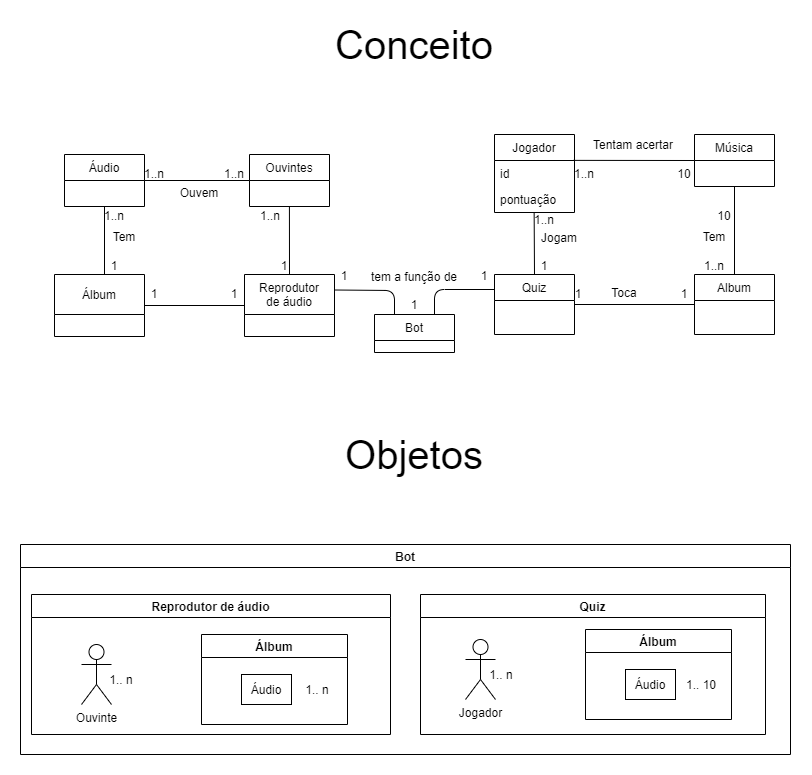

The diagram above was exported from draw.io. Its source (the exported page's mxGraphModel, read from the mxfile embedded in the PNG):
<mxGraphModel dx="1292" dy="719" grid="1" gridSize="10" guides="1" tooltips="1" connect="1" arrows="1" fold="1" page="1" pageScale="1" pageWidth="827" pageHeight="1169" math="0" shadow="0">
  <root>
    <mxCell id="wlvaAOwXjDDqQi1-uzG1-0" />
    <mxCell id="wlvaAOwXjDDqQi1-uzG1-1" parent="wlvaAOwXjDDqQi1-uzG1-0" />
    <mxCell id="wlvaAOwXjDDqQi1-uzG1-7" value="Bot" style="swimlane;" vertex="1" parent="wlvaAOwXjDDqQi1-uzG1-1">
      <mxGeometry x="20" y="570" width="770" height="210" as="geometry" />
    </mxCell>
    <mxCell id="wlvaAOwXjDDqQi1-uzG1-69" value="Reprodutor de áudio" style="swimlane;" vertex="1" parent="wlvaAOwXjDDqQi1-uzG1-7">
      <mxGeometry x="11" y="50" width="359" height="140" as="geometry" />
    </mxCell>
    <mxCell id="wlvaAOwXjDDqQi1-uzG1-71" value="Ouvinte" style="shape=umlActor;verticalLabelPosition=bottom;verticalAlign=top;html=1;" vertex="1" parent="wlvaAOwXjDDqQi1-uzG1-69">
      <mxGeometry x="50" y="50" width="30" height="60" as="geometry" />
    </mxCell>
    <mxCell id="wlvaAOwXjDDqQi1-uzG1-76" value="Álbum" style="swimlane;" vertex="1" parent="wlvaAOwXjDDqQi1-uzG1-69">
      <mxGeometry x="170" y="40" width="146" height="90" as="geometry" />
    </mxCell>
    <mxCell id="wlvaAOwXjDDqQi1-uzG1-77" value="Áudio" style="rounded=0;whiteSpace=wrap;html=1;" vertex="1" parent="wlvaAOwXjDDqQi1-uzG1-76">
      <mxGeometry x="40" y="40" width="50" height="30" as="geometry" />
    </mxCell>
    <mxCell id="wlvaAOwXjDDqQi1-uzG1-78" value="1.. n" style="text;html=1;strokeColor=none;fillColor=none;align=center;verticalAlign=middle;whiteSpace=wrap;rounded=0;" vertex="1" parent="wlvaAOwXjDDqQi1-uzG1-76">
      <mxGeometry x="96" y="45" width="40" height="20" as="geometry" />
    </mxCell>
    <mxCell id="wlvaAOwXjDDqQi1-uzG1-84" value="1.. n" style="text;html=1;strokeColor=none;fillColor=none;align=center;verticalAlign=middle;whiteSpace=wrap;rounded=0;" vertex="1" parent="wlvaAOwXjDDqQi1-uzG1-69">
      <mxGeometry x="70" y="75" width="40" height="20" as="geometry" />
    </mxCell>
    <mxCell id="wlvaAOwXjDDqQi1-uzG1-70" value="Quiz" style="swimlane;" vertex="1" parent="wlvaAOwXjDDqQi1-uzG1-7">
      <mxGeometry x="400" y="50" width="345" height="140" as="geometry" />
    </mxCell>
    <mxCell id="wlvaAOwXjDDqQi1-uzG1-80" value="Jogador" style="shape=umlActor;verticalLabelPosition=bottom;verticalAlign=top;html=1;" vertex="1" parent="wlvaAOwXjDDqQi1-uzG1-70">
      <mxGeometry x="45" y="45" width="30" height="60" as="geometry" />
    </mxCell>
    <mxCell id="wlvaAOwXjDDqQi1-uzG1-81" value="Álbum" style="swimlane;" vertex="1" parent="wlvaAOwXjDDqQi1-uzG1-70">
      <mxGeometry x="165" y="35" width="146" height="90" as="geometry" />
    </mxCell>
    <mxCell id="wlvaAOwXjDDqQi1-uzG1-82" value="Áudio" style="rounded=0;whiteSpace=wrap;html=1;" vertex="1" parent="wlvaAOwXjDDqQi1-uzG1-81">
      <mxGeometry x="40" y="40" width="50" height="30" as="geometry" />
    </mxCell>
    <mxCell id="wlvaAOwXjDDqQi1-uzG1-83" value="1.. 10" style="text;html=1;strokeColor=none;fillColor=none;align=center;verticalAlign=middle;whiteSpace=wrap;rounded=0;" vertex="1" parent="wlvaAOwXjDDqQi1-uzG1-81">
      <mxGeometry x="96" y="45" width="40" height="20" as="geometry" />
    </mxCell>
    <mxCell id="wlvaAOwXjDDqQi1-uzG1-85" value="1.. n" style="text;html=1;strokeColor=none;fillColor=none;align=center;verticalAlign=middle;whiteSpace=wrap;rounded=0;" vertex="1" parent="wlvaAOwXjDDqQi1-uzG1-70">
      <mxGeometry x="61" y="70" width="40" height="20" as="geometry" />
    </mxCell>
    <mxCell id="wlvaAOwXjDDqQi1-uzG1-8" value="Quiz" style="swimlane;fontStyle=0;childLayout=stackLayout;horizontal=1;startSize=26;fillColor=none;horizontalStack=0;resizeParent=1;resizeParentMax=0;resizeLast=0;collapsible=1;marginBottom=0;" vertex="1" parent="wlvaAOwXjDDqQi1-uzG1-1">
      <mxGeometry x="494" y="300" width="80" height="60" as="geometry" />
    </mxCell>
    <mxCell id="wlvaAOwXjDDqQi1-uzG1-12" value="Jogador" style="swimlane;fontStyle=0;childLayout=stackLayout;horizontal=1;startSize=26;fillColor=none;horizontalStack=0;resizeParent=1;resizeParentMax=0;resizeLast=0;collapsible=1;marginBottom=0;" vertex="1" parent="wlvaAOwXjDDqQi1-uzG1-1">
      <mxGeometry x="494" y="160" width="80" height="78" as="geometry" />
    </mxCell>
    <mxCell id="wlvaAOwXjDDqQi1-uzG1-14" value="id" style="text;strokeColor=none;fillColor=none;align=left;verticalAlign=top;spacingLeft=4;spacingRight=4;overflow=hidden;rotatable=0;points=[[0,0.5],[1,0.5]];portConstraint=eastwest;" vertex="1" parent="wlvaAOwXjDDqQi1-uzG1-12">
      <mxGeometry y="26" width="80" height="26" as="geometry" />
    </mxCell>
    <mxCell id="y12jl_fXo_mNg1_CnMGx-0" value="pontuação" style="text;strokeColor=none;fillColor=none;align=left;verticalAlign=top;spacingLeft=4;spacingRight=4;overflow=hidden;rotatable=0;points=[[0,0.5],[1,0.5]];portConstraint=eastwest;" vertex="1" parent="wlvaAOwXjDDqQi1-uzG1-12">
      <mxGeometry y="52" width="80" height="26" as="geometry" />
    </mxCell>
    <mxCell id="wlvaAOwXjDDqQi1-uzG1-16" value="" style="endArrow=none;html=1;entryX=-0.018;entryY=0.108;entryDx=0;entryDy=0;exitX=0.5;exitY=0;exitDx=0;exitDy=0;entryPerimeter=0;" edge="1" parent="wlvaAOwXjDDqQi1-uzG1-1" source="wlvaAOwXjDDqQi1-uzG1-8" target="wlvaAOwXjDDqQi1-uzG1-17">
      <mxGeometry width="50" height="50" relative="1" as="geometry">
        <mxPoint x="774" y="250" as="sourcePoint" />
        <mxPoint x="824" y="200" as="targetPoint" />
      </mxGeometry>
    </mxCell>
    <mxCell id="wlvaAOwXjDDqQi1-uzG1-17" value="1..n" style="text;html=1;strokeColor=none;fillColor=none;align=center;verticalAlign=middle;whiteSpace=wrap;rounded=0;" vertex="1" parent="wlvaAOwXjDDqQi1-uzG1-1">
      <mxGeometry x="534" y="236" width="20" height="18" as="geometry" />
    </mxCell>
    <mxCell id="wlvaAOwXjDDqQi1-uzG1-18" value="1" style="text;html=1;strokeColor=none;fillColor=none;align=center;verticalAlign=middle;whiteSpace=wrap;rounded=0;" vertex="1" parent="wlvaAOwXjDDqQi1-uzG1-1">
      <mxGeometry x="534" y="282" width="20" height="18" as="geometry" />
    </mxCell>
    <mxCell id="wlvaAOwXjDDqQi1-uzG1-19" value="Jogam" style="text;html=1;strokeColor=none;fillColor=none;align=center;verticalAlign=middle;whiteSpace=wrap;rounded=0;" vertex="1" parent="wlvaAOwXjDDqQi1-uzG1-1">
      <mxGeometry x="534" y="254" width="50" height="18" as="geometry" />
    </mxCell>
    <mxCell id="wlvaAOwXjDDqQi1-uzG1-20" value="Album" style="swimlane;fontStyle=0;childLayout=stackLayout;horizontal=1;startSize=26;fillColor=none;horizontalStack=0;resizeParent=1;resizeParentMax=0;resizeLast=0;collapsible=1;marginBottom=0;" vertex="1" parent="wlvaAOwXjDDqQi1-uzG1-1">
      <mxGeometry x="694" y="300" width="80" height="60" as="geometry" />
    </mxCell>
    <mxCell id="wlvaAOwXjDDqQi1-uzG1-22" value="" style="endArrow=none;html=1;exitX=0.982;exitY=-0.005;exitDx=0;exitDy=0;exitPerimeter=0;entryX=0;entryY=0.5;entryDx=0;entryDy=0;" edge="1" parent="wlvaAOwXjDDqQi1-uzG1-1" source="wlvaAOwXjDDqQi1-uzG1-14" target="wlvaAOwXjDDqQi1-uzG1-23">
      <mxGeometry width="50" height="50" relative="1" as="geometry">
        <mxPoint x="484" y="250" as="sourcePoint" />
        <mxPoint x="644" y="206" as="targetPoint" />
      </mxGeometry>
    </mxCell>
    <mxCell id="wlvaAOwXjDDqQi1-uzG1-23" value="Música" style="swimlane;fontStyle=0;childLayout=stackLayout;horizontal=1;startSize=26;fillColor=none;horizontalStack=0;resizeParent=1;resizeParentMax=0;resizeLast=0;collapsible=1;marginBottom=0;" vertex="1" parent="wlvaAOwXjDDqQi1-uzG1-1">
      <mxGeometry x="694" y="160" width="80" height="52" as="geometry" />
    </mxCell>
    <mxCell id="wlvaAOwXjDDqQi1-uzG1-24" value="" style="endArrow=none;html=1;entryX=0;entryY=0.5;entryDx=0;entryDy=0;exitX=1;exitY=0.5;exitDx=0;exitDy=0;" edge="1" parent="wlvaAOwXjDDqQi1-uzG1-1" source="wlvaAOwXjDDqQi1-uzG1-8" target="wlvaAOwXjDDqQi1-uzG1-20">
      <mxGeometry width="50" height="50" relative="1" as="geometry">
        <mxPoint x="564" y="330" as="sourcePoint" />
        <mxPoint x="534" y="200" as="targetPoint" />
      </mxGeometry>
    </mxCell>
    <mxCell id="wlvaAOwXjDDqQi1-uzG1-25" value="Toca" style="text;html=1;strokeColor=none;fillColor=none;align=center;verticalAlign=middle;whiteSpace=wrap;rounded=0;" vertex="1" parent="wlvaAOwXjDDqQi1-uzG1-1">
      <mxGeometry x="604" y="308" width="40" height="20" as="geometry" />
    </mxCell>
    <mxCell id="wlvaAOwXjDDqQi1-uzG1-26" value="1" style="text;html=1;strokeColor=none;fillColor=none;align=center;verticalAlign=middle;whiteSpace=wrap;rounded=0;" vertex="1" parent="wlvaAOwXjDDqQi1-uzG1-1">
      <mxGeometry x="568" y="310" width="20" height="18" as="geometry" />
    </mxCell>
    <mxCell id="wlvaAOwXjDDqQi1-uzG1-27" value="10" style="text;html=1;strokeColor=none;fillColor=none;align=center;verticalAlign=middle;whiteSpace=wrap;rounded=0;" vertex="1" parent="wlvaAOwXjDDqQi1-uzG1-1">
      <mxGeometry x="714" y="232" width="20" height="18" as="geometry" />
    </mxCell>
    <mxCell id="wlvaAOwXjDDqQi1-uzG1-28" value="1" style="text;html=1;strokeColor=none;fillColor=none;align=center;verticalAlign=middle;whiteSpace=wrap;rounded=0;" vertex="1" parent="wlvaAOwXjDDqQi1-uzG1-1">
      <mxGeometry x="674" y="310" width="20" height="18" as="geometry" />
    </mxCell>
    <mxCell id="wlvaAOwXjDDqQi1-uzG1-29" value="" style="endArrow=none;html=1;entryX=0.5;entryY=1;entryDx=0;entryDy=0;exitX=0.5;exitY=0;exitDx=0;exitDy=0;" edge="1" parent="wlvaAOwXjDDqQi1-uzG1-1" source="wlvaAOwXjDDqQi1-uzG1-20" target="wlvaAOwXjDDqQi1-uzG1-23">
      <mxGeometry width="50" height="50" relative="1" as="geometry">
        <mxPoint x="534" y="250" as="sourcePoint" />
        <mxPoint x="584" y="200" as="targetPoint" />
      </mxGeometry>
    </mxCell>
    <mxCell id="wlvaAOwXjDDqQi1-uzG1-30" value="1..n" style="text;html=1;strokeColor=none;fillColor=none;align=center;verticalAlign=middle;whiteSpace=wrap;rounded=0;" vertex="1" parent="wlvaAOwXjDDqQi1-uzG1-1">
      <mxGeometry x="574" y="190" width="20" height="18" as="geometry" />
    </mxCell>
    <mxCell id="wlvaAOwXjDDqQi1-uzG1-31" value="1..n" style="text;html=1;strokeColor=none;fillColor=none;align=center;verticalAlign=middle;whiteSpace=wrap;rounded=0;" vertex="1" parent="wlvaAOwXjDDqQi1-uzG1-1">
      <mxGeometry x="704" y="282" width="20" height="18" as="geometry" />
    </mxCell>
    <mxCell id="wlvaAOwXjDDqQi1-uzG1-32" value="Tem" style="text;html=1;strokeColor=none;fillColor=none;align=center;verticalAlign=middle;whiteSpace=wrap;rounded=0;" vertex="1" parent="wlvaAOwXjDDqQi1-uzG1-1">
      <mxGeometry x="694" y="252" width="40" height="20" as="geometry" />
    </mxCell>
    <mxCell id="wlvaAOwXjDDqQi1-uzG1-33" value="10" style="text;html=1;strokeColor=none;fillColor=none;align=center;verticalAlign=middle;whiteSpace=wrap;rounded=0;" vertex="1" parent="wlvaAOwXjDDqQi1-uzG1-1">
      <mxGeometry x="674" y="190" width="20" height="18" as="geometry" />
    </mxCell>
    <mxCell id="wlvaAOwXjDDqQi1-uzG1-34" value="Tentam acertar" style="text;html=1;strokeColor=none;fillColor=none;align=center;verticalAlign=middle;whiteSpace=wrap;rounded=0;" vertex="1" parent="wlvaAOwXjDDqQi1-uzG1-1">
      <mxGeometry x="588" y="160" width="90" height="20" as="geometry" />
    </mxCell>
    <mxCell id="wlvaAOwXjDDqQi1-uzG1-35" value="Reprodutor &#10;de áudio" style="swimlane;fontStyle=0;childLayout=stackLayout;horizontal=1;startSize=40;fillColor=none;horizontalStack=0;resizeParent=1;resizeParentMax=0;resizeLast=0;collapsible=1;marginBottom=0;" vertex="1" parent="wlvaAOwXjDDqQi1-uzG1-1">
      <mxGeometry x="244" y="300" width="90" height="62" as="geometry" />
    </mxCell>
    <mxCell id="wlvaAOwXjDDqQi1-uzG1-36" value="Ouvintes" style="swimlane;fontStyle=0;childLayout=stackLayout;horizontal=1;startSize=26;fillColor=none;horizontalStack=0;resizeParent=1;resizeParentMax=0;resizeLast=0;collapsible=1;marginBottom=0;" vertex="1" parent="wlvaAOwXjDDqQi1-uzG1-1">
      <mxGeometry x="249" y="180" width="80" height="52" as="geometry" />
    </mxCell>
    <mxCell id="wlvaAOwXjDDqQi1-uzG1-39" value="Áudio" style="swimlane;fontStyle=0;childLayout=stackLayout;horizontal=1;startSize=26;fillColor=none;horizontalStack=0;resizeParent=1;resizeParentMax=0;resizeLast=0;collapsible=1;marginBottom=0;" vertex="1" parent="wlvaAOwXjDDqQi1-uzG1-1">
      <mxGeometry x="64" y="180" width="80" height="52" as="geometry" />
    </mxCell>
    <mxCell id="wlvaAOwXjDDqQi1-uzG1-40" value="1..n" style="text;html=1;strokeColor=none;fillColor=none;align=center;verticalAlign=middle;whiteSpace=wrap;rounded=0;" vertex="1" parent="wlvaAOwXjDDqQi1-uzG1-1">
      <mxGeometry x="104" y="232" width="20" height="18" as="geometry" />
    </mxCell>
    <mxCell id="wlvaAOwXjDDqQi1-uzG1-41" value="1" style="text;html=1;strokeColor=none;fillColor=none;align=center;verticalAlign=middle;whiteSpace=wrap;rounded=0;" vertex="1" parent="wlvaAOwXjDDqQi1-uzG1-1">
      <mxGeometry x="144" y="310" width="20" height="18" as="geometry" />
    </mxCell>
    <mxCell id="wlvaAOwXjDDqQi1-uzG1-42" value="" style="endArrow=none;html=1;entryX=0.5;entryY=1;entryDx=0;entryDy=0;exitX=0.5;exitY=0;exitDx=0;exitDy=0;" edge="1" parent="wlvaAOwXjDDqQi1-uzG1-1" target="wlvaAOwXjDDqQi1-uzG1-39">
      <mxGeometry width="50" height="50" relative="1" as="geometry">
        <mxPoint x="104" y="300.00000000000006" as="sourcePoint" />
        <mxPoint x="-46" y="200" as="targetPoint" />
      </mxGeometry>
    </mxCell>
    <mxCell id="wlvaAOwXjDDqQi1-uzG1-43" value="1" style="text;html=1;strokeColor=none;fillColor=none;align=center;verticalAlign=middle;whiteSpace=wrap;rounded=0;" vertex="1" parent="wlvaAOwXjDDqQi1-uzG1-1">
      <mxGeometry x="104" y="282" width="20" height="18" as="geometry" />
    </mxCell>
    <mxCell id="wlvaAOwXjDDqQi1-uzG1-44" value="Tem" style="text;html=1;strokeColor=none;fillColor=none;align=center;verticalAlign=middle;whiteSpace=wrap;rounded=0;" vertex="1" parent="wlvaAOwXjDDqQi1-uzG1-1">
      <mxGeometry x="104" y="252" width="40" height="20" as="geometry" />
    </mxCell>
    <mxCell id="wlvaAOwXjDDqQi1-uzG1-45" value="1..n" style="text;html=1;strokeColor=none;fillColor=none;align=center;verticalAlign=middle;whiteSpace=wrap;rounded=0;" vertex="1" parent="wlvaAOwXjDDqQi1-uzG1-1">
      <mxGeometry x="144" y="190" width="20" height="18" as="geometry" />
    </mxCell>
    <mxCell id="wlvaAOwXjDDqQi1-uzG1-46" value="" style="endArrow=none;html=1;entryX=0;entryY=0.5;entryDx=0;entryDy=0;exitX=1;exitY=0.5;exitDx=0;exitDy=0;" edge="1" parent="wlvaAOwXjDDqQi1-uzG1-1" source="wlvaAOwXjDDqQi1-uzG1-39" target="wlvaAOwXjDDqQi1-uzG1-36">
      <mxGeometry width="50" height="50" relative="1" as="geometry">
        <mxPoint x="214" y="480" as="sourcePoint" />
        <mxPoint x="264" y="430" as="targetPoint" />
      </mxGeometry>
    </mxCell>
    <mxCell id="wlvaAOwXjDDqQi1-uzG1-47" value="" style="endArrow=none;html=1;entryX=0;entryY=0.5;entryDx=0;entryDy=0;exitX=1;exitY=0.5;exitDx=0;exitDy=0;" edge="1" parent="wlvaAOwXjDDqQi1-uzG1-1" source="wlvaAOwXjDDqQi1-uzG1-48" target="wlvaAOwXjDDqQi1-uzG1-35">
      <mxGeometry width="50" height="50" relative="1" as="geometry">
        <mxPoint x="214" y="480" as="sourcePoint" />
        <mxPoint x="264" y="430" as="targetPoint" />
      </mxGeometry>
    </mxCell>
    <mxCell id="wlvaAOwXjDDqQi1-uzG1-48" value="Álbum" style="swimlane;fontStyle=0;childLayout=stackLayout;horizontal=1;startSize=40;fillColor=none;horizontalStack=0;resizeParent=1;resizeParentMax=0;resizeLast=0;collapsible=1;marginBottom=0;" vertex="1" parent="wlvaAOwXjDDqQi1-uzG1-1">
      <mxGeometry x="54" y="300" width="90" height="62" as="geometry" />
    </mxCell>
    <mxCell id="wlvaAOwXjDDqQi1-uzG1-49" value="" style="endArrow=none;html=1;entryX=0.5;entryY=0;entryDx=0;entryDy=0;exitX=0.499;exitY=1.001;exitDx=0;exitDy=0;exitPerimeter=0;" edge="1" parent="wlvaAOwXjDDqQi1-uzG1-1" target="wlvaAOwXjDDqQi1-uzG1-35">
      <mxGeometry width="50" height="50" relative="1" as="geometry">
        <mxPoint x="288.9200000000001" y="232.02599999999995" as="sourcePoint" />
        <mxPoint x="274" y="270" as="targetPoint" />
      </mxGeometry>
    </mxCell>
    <mxCell id="wlvaAOwXjDDqQi1-uzG1-50" value="1" style="text;html=1;strokeColor=none;fillColor=none;align=center;verticalAlign=middle;whiteSpace=wrap;rounded=0;" vertex="1" parent="wlvaAOwXjDDqQi1-uzG1-1">
      <mxGeometry x="224" y="310" width="20" height="18" as="geometry" />
    </mxCell>
    <mxCell id="wlvaAOwXjDDqQi1-uzG1-51" value="1..n" style="text;html=1;strokeColor=none;fillColor=none;align=center;verticalAlign=middle;whiteSpace=wrap;rounded=0;" vertex="1" parent="wlvaAOwXjDDqQi1-uzG1-1">
      <mxGeometry x="224" y="190" width="20" height="18" as="geometry" />
    </mxCell>
    <mxCell id="wlvaAOwXjDDqQi1-uzG1-52" value="Ouvem" style="text;html=1;strokeColor=none;fillColor=none;align=center;verticalAlign=middle;whiteSpace=wrap;rounded=0;" vertex="1" parent="wlvaAOwXjDDqQi1-uzG1-1">
      <mxGeometry x="154" y="208" width="90" height="20" as="geometry" />
    </mxCell>
    <mxCell id="wlvaAOwXjDDqQi1-uzG1-53" value="1" style="text;html=1;strokeColor=none;fillColor=none;align=center;verticalAlign=middle;whiteSpace=wrap;rounded=0;" vertex="1" parent="wlvaAOwXjDDqQi1-uzG1-1">
      <mxGeometry x="274" y="282" width="20" height="18" as="geometry" />
    </mxCell>
    <mxCell id="wlvaAOwXjDDqQi1-uzG1-54" value="1..n" style="text;html=1;strokeColor=none;fillColor=none;align=center;verticalAlign=middle;whiteSpace=wrap;rounded=0;" vertex="1" parent="wlvaAOwXjDDqQi1-uzG1-1">
      <mxGeometry x="260" y="232" width="20" height="18" as="geometry" />
    </mxCell>
    <mxCell id="wlvaAOwXjDDqQi1-uzG1-55" value="Bot" style="swimlane;fontStyle=0;childLayout=stackLayout;horizontal=1;startSize=26;fillColor=none;horizontalStack=0;resizeParent=1;resizeParentMax=0;resizeLast=0;collapsible=1;marginBottom=0;" vertex="1" parent="wlvaAOwXjDDqQi1-uzG1-1">
      <mxGeometry x="374" y="340" width="80" height="38" as="geometry" />
    </mxCell>
    <mxCell id="wlvaAOwXjDDqQi1-uzG1-59" value="" style="endArrow=none;html=1;entryX=1;entryY=0.25;entryDx=0;entryDy=0;exitX=0.25;exitY=0;exitDx=0;exitDy=0;" edge="1" parent="wlvaAOwXjDDqQi1-uzG1-1" source="wlvaAOwXjDDqQi1-uzG1-55" target="wlvaAOwXjDDqQi1-uzG1-35">
      <mxGeometry width="50" height="50" relative="1" as="geometry">
        <mxPoint x="364" y="270" as="sourcePoint" />
        <mxPoint x="344" y="290" as="targetPoint" />
        <Array as="points">
          <mxPoint x="394" y="316" />
        </Array>
      </mxGeometry>
    </mxCell>
    <mxCell id="wlvaAOwXjDDqQi1-uzG1-60" value="" style="endArrow=none;html=1;entryX=0;entryY=0.25;entryDx=0;entryDy=0;exitX=0.75;exitY=0;exitDx=0;exitDy=0;" edge="1" parent="wlvaAOwXjDDqQi1-uzG1-1" source="wlvaAOwXjDDqQi1-uzG1-55" target="wlvaAOwXjDDqQi1-uzG1-8">
      <mxGeometry width="50" height="50" relative="1" as="geometry">
        <mxPoint x="404" y="350" as="sourcePoint" />
        <mxPoint x="344" y="325.5" as="targetPoint" />
        <Array as="points">
          <mxPoint x="434" y="315" />
        </Array>
      </mxGeometry>
    </mxCell>
    <mxCell id="wlvaAOwXjDDqQi1-uzG1-61" value="1" style="text;html=1;strokeColor=none;fillColor=none;align=center;verticalAlign=middle;whiteSpace=wrap;rounded=0;" vertex="1" parent="wlvaAOwXjDDqQi1-uzG1-1">
      <mxGeometry x="334" y="292" width="20" height="18" as="geometry" />
    </mxCell>
    <mxCell id="wlvaAOwXjDDqQi1-uzG1-62" value="1" style="text;html=1;strokeColor=none;fillColor=none;align=center;verticalAlign=middle;whiteSpace=wrap;rounded=0;" vertex="1" parent="wlvaAOwXjDDqQi1-uzG1-1">
      <mxGeometry x="474" y="292" width="20" height="18" as="geometry" />
    </mxCell>
    <mxCell id="wlvaAOwXjDDqQi1-uzG1-63" value="tem a função de" style="text;html=1;strokeColor=none;fillColor=none;align=center;verticalAlign=middle;whiteSpace=wrap;rounded=0;" vertex="1" parent="wlvaAOwXjDDqQi1-uzG1-1">
      <mxGeometry x="354" y="292" width="120" height="20" as="geometry" />
    </mxCell>
    <mxCell id="wlvaAOwXjDDqQi1-uzG1-64" value="1" style="text;html=1;strokeColor=none;fillColor=none;align=center;verticalAlign=middle;whiteSpace=wrap;rounded=0;" vertex="1" parent="wlvaAOwXjDDqQi1-uzG1-1">
      <mxGeometry x="404" y="321" width="20" height="18" as="geometry" />
    </mxCell>
    <mxCell id="bHwOslq67JpCwXC5sVfp-0" value="&lt;font style=&quot;font-size: 40px&quot;&gt;Conceito&lt;/font&gt;" style="text;html=1;strokeColor=none;fillColor=none;align=center;verticalAlign=middle;whiteSpace=wrap;rounded=0;" vertex="1" parent="wlvaAOwXjDDqQi1-uzG1-1">
      <mxGeometry x="394" y="60" width="40" height="20" as="geometry" />
    </mxCell>
    <mxCell id="bHwOslq67JpCwXC5sVfp-1" value="&lt;span style=&quot;font-size: 40px&quot;&gt;Objetos&lt;/span&gt;" style="text;html=1;strokeColor=none;fillColor=none;align=center;verticalAlign=middle;whiteSpace=wrap;rounded=0;" vertex="1" parent="wlvaAOwXjDDqQi1-uzG1-1">
      <mxGeometry x="394" y="470" width="40" height="20" as="geometry" />
    </mxCell>
  </root>
</mxGraphModel>